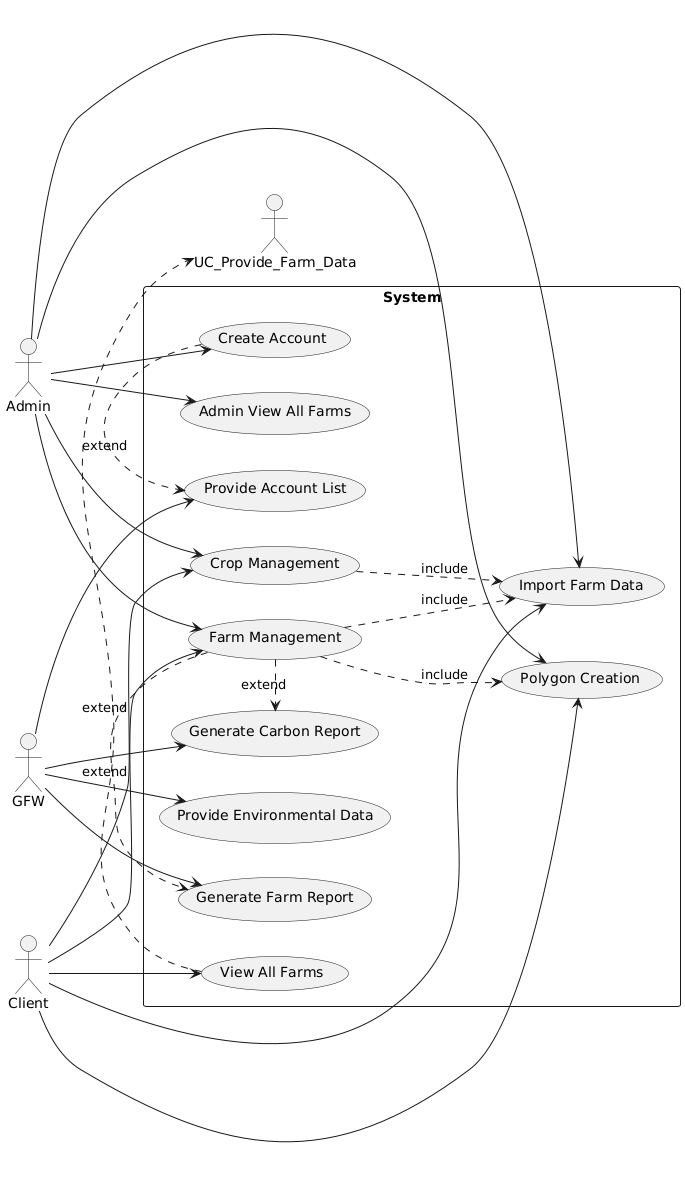

The diagram above was rendered by PlantUML. Its source (embedded in the PNG):
@startuml
left to right direction
actor Admin
actor Client
actor System as System
rectangle System {
    usecase "View All Farms" as UC_View_All_Farms
    usecase "Provide Environmental Data" as UC_Provide_Environmental_Data
    usecase "Generate Carbon Report" as UC_Generate_Carbon_Report
    usecase "Import Farm Data" as UC_Import_Farm_Data
    usecase "Farm Management" as UC_Farm_Management
    usecase "Crop Management" as UC_Crop_Management
    usecase "Provide Account List" as UC_Provide_Account_List
    usecase "Polygon Creation" as UC_Polygon_Creation
    usecase "Create Account" as UC_Create_Account
    usecase "Admin View All Farms" as UC_Admin_View_All_Farms
    usecase "Generate Farm Report" as UC_Generate_Farm_Report
}
Admin --> UC_Farm_Management
Admin --> UC_Admin_View_All_Farms
Admin --> UC_Create_Account
Admin --> UC_Polygon_Creation
Admin --> UC_Import_Farm_Data
Admin --> UC_Crop_Management
Client --> UC_Farm_Management
Client --> UC_Polygon_Creation
Client --> UC_Import_Farm_Data
Client --> UC_Crop_Management
Client --> UC_View_All_Farms
GFW --> UC_Generate_Farm_Report
GFW --> UC_Generate_Carbon_Report
GFW --> UC_Provide_Environmental_Data
GFW --> UC_Provide_Account_List
UC_Farm_Management ..> UC_Polygon_Creation : include
UC_Farm_Management ..> UC_Import_Farm_Data : include
UC_Crop_Management ..> UC_Import_Farm_Data : include
UC_View_All_Farms .> UC_Provide_Farm_Data : extend
UC_Create_Account .> UC_Provide_Account_List : extend
UC_Farm_Management .> UC_Generate_Farm_Report : extend
UC_Farm_Management .> UC_Generate_Carbon_Report : extend
@enduml